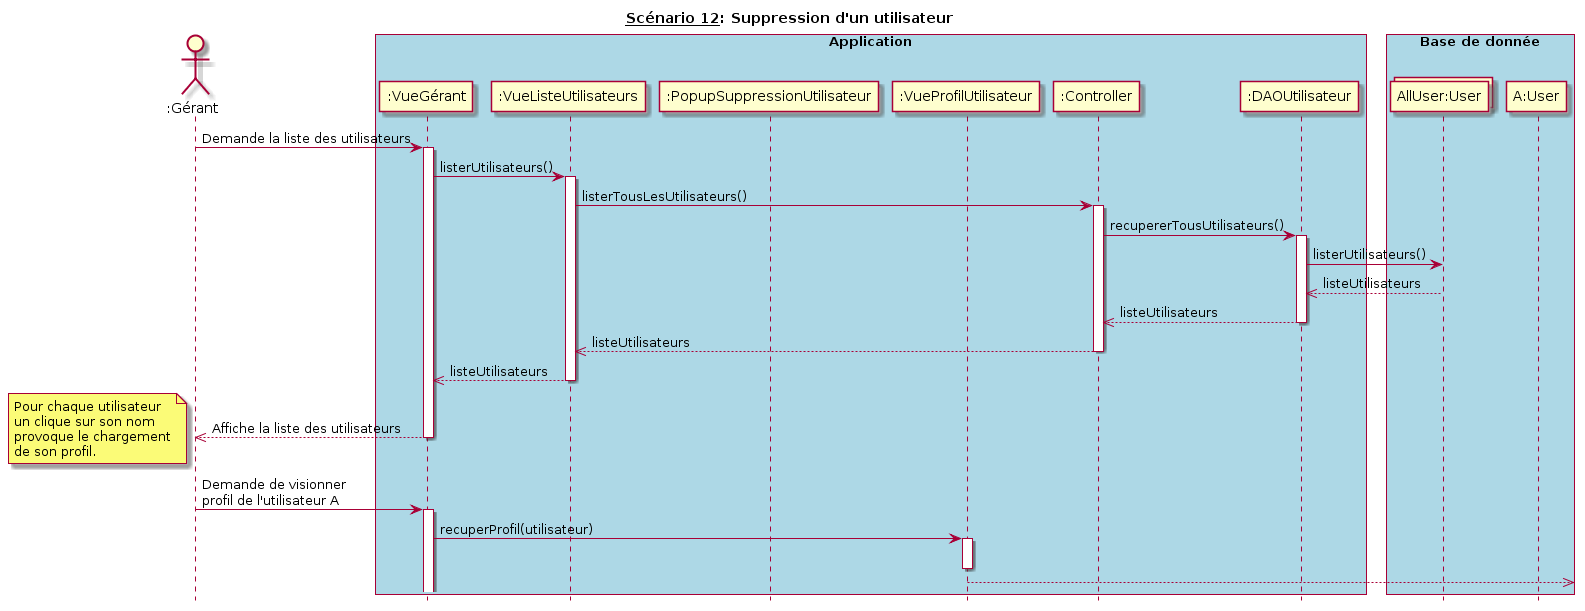

The diagram above was rendered by PlantUML. Its source (embedded in the PNG):
@startuml
hide footbox
title __Scénario 12__: Suppression d'un utilisateur

actor ":Gérant" as Gérant order 10

box "Application" #Lightblue
  participant ":VueGérant" as VueGérant order 20
  participant ":VueListeUtilisateurs" as VueListeUtilisateurs order 30
  participant ":PopupSuppressionUtilisateur" as PopupSuppressionUtilisateur order 40
  participant ":VueProfilUtilisateur" as VueProfilUtilisateur  order 50
  participant ":Controller" as Controller order 60
  participant ":DAOUtilisateur" as DAOUtilisateur order 70
endbox

box "Base de donnée" #Lightblue
  collections "AllUser:User" as AllUser order 80
  participant "A:User" as User order 90
endbox


Gérant -> VueGérant : Demande la liste des utilisateurs
activate VueGérant
VueGérant -> VueListeUtilisateurs : listerUtilisateurs()
activate VueListeUtilisateurs
VueListeUtilisateurs -> Controller : listerTousLesUtilisateurs()
activate Controller
Controller -> DAOUtilisateur :  recupererTousUtilisateurs()
activate DAOUtilisateur
DAOUtilisateur -> AllUser : listerUtilisateurs()
DAOUtilisateur <<-- AllUser : listeUtilisateurs
DAOUtilisateur -->> Controller : listeUtilisateurs
deactivate DAOUtilisateur
Controller -->> VueListeUtilisateurs : listeUtilisateurs
deactivate Controller
VueListeUtilisateurs -->> VueGérant : listeUtilisateurs
deactivate VueListeUtilisateurs
VueGérant -->> Gérant : Affiche la liste des utilisateurs
note left : Pour chaque utilisateur\nun clique sur son nom\nprovoque le chargement\nde son profil.
deactivate VueGérant
Gérant -> VueGérant : Demande de visionner \nprofil de l'utilisateur A
activate VueGérant
VueGérant -> VueProfilUtilisateur : recuperProfil(utilisateur)
activate VueProfilUtilisateur

deactivate VueProfilUtilisateur
VueProfilUtilisateur -->>
@enduml